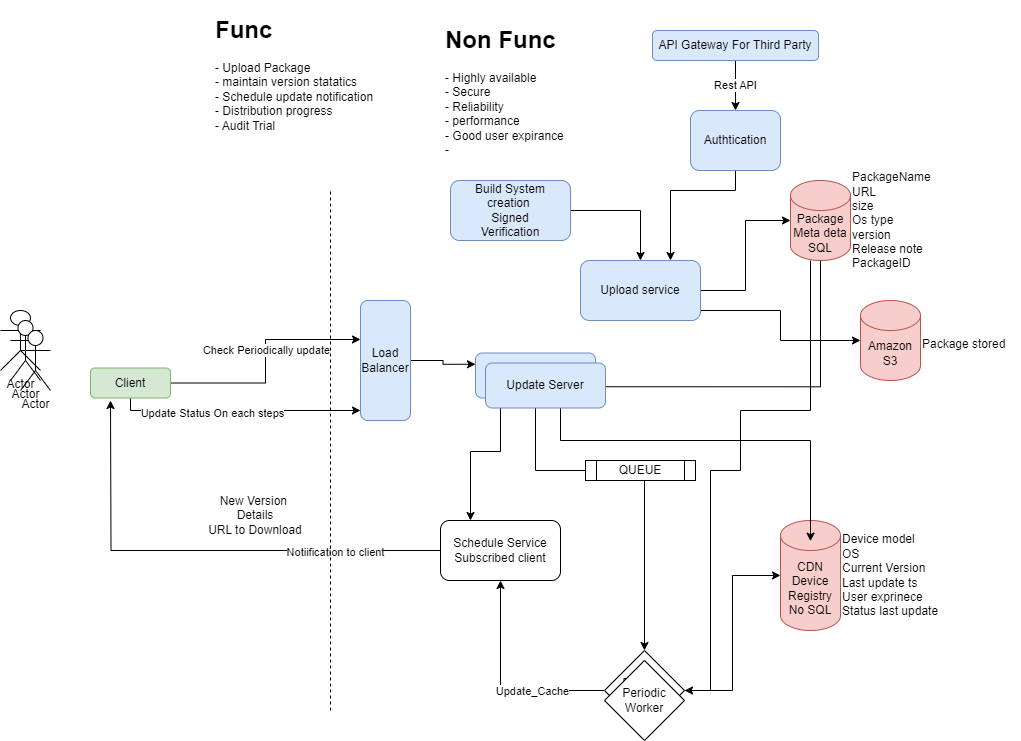

The diagram above was exported from draw.io. Its source (the exported page's mxGraphModel, read from the mxfile embedded in the PNG):
<mxGraphModel dx="1863" dy="606" grid="1" gridSize="10" guides="1" tooltips="1" connect="1" arrows="1" fold="1" page="1" pageScale="1" pageWidth="827" pageHeight="1169" math="0" shadow="0">
  <root>
    <mxCell id="0" />
    <mxCell id="1" parent="0" />
    <mxCell id="YlBwVz0gcFSE91RHYP-u-1" value="&lt;h1&gt;&lt;span style=&quot;background-color: initial;&quot;&gt;Func&lt;/span&gt;&lt;br&gt;&lt;/h1&gt;&lt;div&gt;&lt;span style=&quot;background-color: initial;&quot;&gt;- Upload Package&lt;/span&gt;&lt;/div&gt;&lt;div&gt;&lt;span style=&quot;background-color: initial;&quot;&gt;- maintain version statatics&lt;/span&gt;&lt;/div&gt;&lt;div&gt;&lt;span style=&quot;background-color: initial;&quot;&gt;- Schedule update notification&lt;/span&gt;&lt;/div&gt;&lt;div&gt;- Distribution progress&lt;/div&gt;&lt;div&gt;- Audit Trial&lt;/div&gt;" style="text;html=1;strokeColor=none;fillColor=none;spacing=5;spacingTop=-20;whiteSpace=wrap;overflow=hidden;rounded=0;" parent="1" vertex="1">
      <mxGeometry x="20" y="30" width="190" height="130" as="geometry" />
    </mxCell>
    <mxCell id="YlBwVz0gcFSE91RHYP-u-2" value="&lt;h1&gt;&lt;span style=&quot;background-color: initial;&quot;&gt;Non Func&lt;/span&gt;&lt;br&gt;&lt;/h1&gt;&lt;div&gt;&lt;span style=&quot;background-color: initial;&quot;&gt;- Highly available&lt;/span&gt;&lt;/div&gt;&lt;div&gt;&lt;span style=&quot;background-color: initial;&quot;&gt;- Secure&lt;/span&gt;&lt;/div&gt;&lt;div&gt;- Reliability&lt;/div&gt;&lt;div&gt;- performance&lt;/div&gt;&lt;div&gt;- Good user expirance&amp;nbsp;&lt;/div&gt;&lt;div&gt;-&amp;nbsp;&lt;/div&gt;" style="text;html=1;strokeColor=none;fillColor=none;spacing=5;spacingTop=-20;whiteSpace=wrap;overflow=hidden;rounded=0;" parent="1" vertex="1">
      <mxGeometry x="250" y="40" width="190" height="140" as="geometry" />
    </mxCell>
    <mxCell id="YlBwVz0gcFSE91RHYP-u-9" style="edgeStyle=orthogonalEdgeStyle;rounded=0;orthogonalLoop=1;jettySize=auto;html=1;" parent="1" source="YlBwVz0gcFSE91RHYP-u-3" target="YlBwVz0gcFSE91RHYP-u-6" edge="1">
      <mxGeometry relative="1" as="geometry" />
    </mxCell>
    <mxCell id="YlBwVz0gcFSE91RHYP-u-10" style="edgeStyle=orthogonalEdgeStyle;rounded=0;orthogonalLoop=1;jettySize=auto;html=1;" parent="1" source="YlBwVz0gcFSE91RHYP-u-3" target="YlBwVz0gcFSE91RHYP-u-5" edge="1">
      <mxGeometry relative="1" as="geometry">
        <Array as="points">
          <mxPoint x="590" y="330" />
          <mxPoint x="590" y="360" />
        </Array>
      </mxGeometry>
    </mxCell>
    <mxCell id="YlBwVz0gcFSE91RHYP-u-3" value="Upload service" style="rounded=1;whiteSpace=wrap;html=1;fillColor=#dae8fc;strokeColor=#6c8ebf;" parent="1" vertex="1">
      <mxGeometry x="390" y="280" width="120" height="60" as="geometry" />
    </mxCell>
    <mxCell id="YlBwVz0gcFSE91RHYP-u-28" style="edgeStyle=orthogonalEdgeStyle;rounded=0;orthogonalLoop=1;jettySize=auto;html=1;" parent="1" source="YlBwVz0gcFSE91RHYP-u-4" edge="1">
      <mxGeometry relative="1" as="geometry">
        <mxPoint x="-80" y="420" as="targetPoint" />
      </mxGeometry>
    </mxCell>
    <mxCell id="YlBwVz0gcFSE91RHYP-u-29" value="Notiification to client" style="edgeLabel;html=1;align=center;verticalAlign=middle;resizable=0;points=[];" parent="YlBwVz0gcFSE91RHYP-u-28" vertex="1" connectable="0">
      <mxGeometry x="-0.5586" y="1" relative="1" as="geometry">
        <mxPoint as="offset" />
      </mxGeometry>
    </mxCell>
    <mxCell id="YlBwVz0gcFSE91RHYP-u-4" value="Schedule Service&lt;br&gt;Subscribed client" style="rounded=1;whiteSpace=wrap;html=1;" parent="1" vertex="1">
      <mxGeometry x="250" y="540" width="120" height="60" as="geometry" />
    </mxCell>
    <mxCell id="YlBwVz0gcFSE91RHYP-u-5" value="Amazon S3" style="shape=cylinder3;whiteSpace=wrap;html=1;boundedLbl=1;backgroundOutline=1;size=15;fillColor=#f8cecc;strokeColor=#b85450;" parent="1" vertex="1">
      <mxGeometry x="670" y="320" width="60" height="80" as="geometry" />
    </mxCell>
    <mxCell id="YlBwVz0gcFSE91RHYP-u-24" style="edgeStyle=orthogonalEdgeStyle;rounded=0;orthogonalLoop=1;jettySize=auto;html=1;entryX=1;entryY=0.75;entryDx=0;entryDy=0;" parent="1" source="YlBwVz0gcFSE91RHYP-u-6" target="YlBwVz0gcFSE91RHYP-u-22" edge="1">
      <mxGeometry relative="1" as="geometry">
        <Array as="points">
          <mxPoint x="630" y="406" />
        </Array>
      </mxGeometry>
    </mxCell>
    <mxCell id="YlBwVz0gcFSE91RHYP-u-36" style="edgeStyle=orthogonalEdgeStyle;rounded=0;orthogonalLoop=1;jettySize=auto;html=1;" parent="1" source="YlBwVz0gcFSE91RHYP-u-6" target="YlBwVz0gcFSE91RHYP-u-34" edge="1">
      <mxGeometry relative="1" as="geometry">
        <Array as="points">
          <mxPoint x="620" y="430" />
          <mxPoint x="550" y="430" />
          <mxPoint x="550" y="490" />
          <mxPoint x="520" y="490" />
          <mxPoint x="520" y="710" />
        </Array>
      </mxGeometry>
    </mxCell>
    <mxCell id="YlBwVz0gcFSE91RHYP-u-6" value="Package Meta deta&lt;br&gt;SQL" style="shape=cylinder3;whiteSpace=wrap;html=1;boundedLbl=1;backgroundOutline=1;size=15;fillColor=#f8cecc;strokeColor=#b85450;" parent="1" vertex="1">
      <mxGeometry x="600" y="200" width="60" height="80" as="geometry" />
    </mxCell>
    <mxCell id="YlBwVz0gcFSE91RHYP-u-8" style="edgeStyle=orthogonalEdgeStyle;rounded=0;orthogonalLoop=1;jettySize=auto;html=1;" parent="1" source="YlBwVz0gcFSE91RHYP-u-7" target="YlBwVz0gcFSE91RHYP-u-3" edge="1">
      <mxGeometry relative="1" as="geometry" />
    </mxCell>
    <mxCell id="YlBwVz0gcFSE91RHYP-u-7" value="Build System creation&amp;nbsp;&lt;br&gt;Signed&lt;br&gt;Verification" style="rounded=1;whiteSpace=wrap;html=1;fillColor=#dae8fc;strokeColor=#6c8ebf;" parent="1" vertex="1">
      <mxGeometry x="260" y="200" width="120" height="60" as="geometry" />
    </mxCell>
    <mxCell id="YlBwVz0gcFSE91RHYP-u-11" value="PackageName&lt;br&gt;URL&lt;br&gt;size&lt;br&gt;Os type&lt;br&gt;version&lt;br&gt;Release note&lt;br&gt;PackageID" style="text;html=1;strokeColor=none;fillColor=none;align=left;verticalAlign=middle;whiteSpace=wrap;rounded=0;" parent="1" vertex="1">
      <mxGeometry x="660" y="192.5" width="110" height="95" as="geometry" />
    </mxCell>
    <mxCell id="YlBwVz0gcFSE91RHYP-u-13" style="edgeStyle=orthogonalEdgeStyle;rounded=0;orthogonalLoop=1;jettySize=auto;html=1;" parent="1" source="YlBwVz0gcFSE91RHYP-u-47" target="YlBwVz0gcFSE91RHYP-u-3" edge="1">
      <mxGeometry relative="1" as="geometry">
        <Array as="points">
          <mxPoint x="480" y="210" />
        </Array>
      </mxGeometry>
    </mxCell>
    <mxCell id="YlBwVz0gcFSE91RHYP-u-49" value="Rest API" style="edgeStyle=orthogonalEdgeStyle;rounded=0;orthogonalLoop=1;jettySize=auto;html=1;entryX=0.5;entryY=0;entryDx=0;entryDy=0;" parent="1" source="YlBwVz0gcFSE91RHYP-u-12" target="YlBwVz0gcFSE91RHYP-u-47" edge="1">
      <mxGeometry relative="1" as="geometry" />
    </mxCell>
    <mxCell id="YlBwVz0gcFSE91RHYP-u-12" value="API Gateway For Third Party" style="rounded=1;whiteSpace=wrap;html=1;fillColor=#dae8fc;strokeColor=#6c8ebf;" parent="1" vertex="1">
      <mxGeometry x="462" y="50" width="166" height="30" as="geometry" />
    </mxCell>
    <mxCell id="YlBwVz0gcFSE91RHYP-u-14" value="CDN&lt;br&gt;Device Registry&lt;br&gt;No SQL" style="shape=cylinder3;whiteSpace=wrap;html=1;boundedLbl=1;backgroundOutline=1;size=15;fillColor=#f8cecc;strokeColor=#b85450;" parent="1" vertex="1">
      <mxGeometry x="590" y="540" width="60" height="110" as="geometry" />
    </mxCell>
    <mxCell id="YlBwVz0gcFSE91RHYP-u-15" value="" style="endArrow=none;dashed=1;html=1;rounded=0;" parent="1" edge="1">
      <mxGeometry width="50" height="50" relative="1" as="geometry">
        <mxPoint x="140" y="730" as="sourcePoint" />
        <mxPoint x="140" y="210" as="targetPoint" />
      </mxGeometry>
    </mxCell>
    <mxCell id="YlBwVz0gcFSE91RHYP-u-16" value="Actor" style="shape=umlActor;verticalLabelPosition=bottom;verticalAlign=top;html=1;outlineConnect=0;" parent="1" vertex="1">
      <mxGeometry x="-190" y="330" width="40" height="60" as="geometry" />
    </mxCell>
    <mxCell id="YlBwVz0gcFSE91RHYP-u-17" value="Actor" style="shape=umlActor;verticalLabelPosition=bottom;verticalAlign=top;html=1;outlineConnect=0;" parent="1" vertex="1">
      <mxGeometry x="-180" y="340" width="30" height="60" as="geometry" />
    </mxCell>
    <mxCell id="YlBwVz0gcFSE91RHYP-u-18" value="Actor" style="shape=umlActor;verticalLabelPosition=bottom;verticalAlign=top;html=1;outlineConnect=0;" parent="1" vertex="1">
      <mxGeometry x="-170" y="350" width="30" height="60" as="geometry" />
    </mxCell>
    <mxCell id="YlBwVz0gcFSE91RHYP-u-20" style="edgeStyle=orthogonalEdgeStyle;rounded=0;orthogonalLoop=1;jettySize=auto;html=1;entryX=0;entryY=0.325;entryDx=0;entryDy=0;entryPerimeter=0;" parent="1" source="YlBwVz0gcFSE91RHYP-u-19" target="YlBwVz0gcFSE91RHYP-u-21" edge="1">
      <mxGeometry relative="1" as="geometry">
        <mxPoint x="140" y="395" as="targetPoint" />
      </mxGeometry>
    </mxCell>
    <mxCell id="YlBwVz0gcFSE91RHYP-u-25" value="Check Periodically update" style="edgeLabel;html=1;align=center;verticalAlign=middle;resizable=0;points=[];" parent="YlBwVz0gcFSE91RHYP-u-20" vertex="1" connectable="0">
      <mxGeometry x="0.1006" relative="1" as="geometry">
        <mxPoint as="offset" />
      </mxGeometry>
    </mxCell>
    <mxCell id="YlBwVz0gcFSE91RHYP-u-40" style="edgeStyle=orthogonalEdgeStyle;rounded=0;orthogonalLoop=1;jettySize=auto;html=1;" parent="1" source="YlBwVz0gcFSE91RHYP-u-19" target="YlBwVz0gcFSE91RHYP-u-21" edge="1">
      <mxGeometry relative="1" as="geometry">
        <Array as="points">
          <mxPoint x="-60" y="430" />
        </Array>
      </mxGeometry>
    </mxCell>
    <mxCell id="YlBwVz0gcFSE91RHYP-u-41" value="Update Status On each steps" style="edgeLabel;html=1;align=center;verticalAlign=middle;resizable=0;points=[];" parent="YlBwVz0gcFSE91RHYP-u-40" vertex="1" connectable="0">
      <mxGeometry x="-0.2289" y="-2" relative="1" as="geometry">
        <mxPoint x="1" as="offset" />
      </mxGeometry>
    </mxCell>
    <mxCell id="YlBwVz0gcFSE91RHYP-u-19" value="Client" style="rounded=1;whiteSpace=wrap;html=1;fillColor=#d5e8d4;strokeColor=#82b366;" parent="1" vertex="1">
      <mxGeometry x="-100" y="387.5" width="80" height="30" as="geometry" />
    </mxCell>
    <mxCell id="YlBwVz0gcFSE91RHYP-u-23" style="edgeStyle=orthogonalEdgeStyle;rounded=0;orthogonalLoop=1;jettySize=auto;html=1;entryX=0;entryY=0.25;entryDx=0;entryDy=0;" parent="1" source="YlBwVz0gcFSE91RHYP-u-21" target="YlBwVz0gcFSE91RHYP-u-22" edge="1">
      <mxGeometry relative="1" as="geometry" />
    </mxCell>
    <mxCell id="YlBwVz0gcFSE91RHYP-u-21" value="Load Balancer" style="rounded=1;whiteSpace=wrap;html=1;fillColor=#dae8fc;strokeColor=#6c8ebf;" parent="1" vertex="1">
      <mxGeometry x="170" y="320" width="50" height="120" as="geometry" />
    </mxCell>
    <mxCell id="YlBwVz0gcFSE91RHYP-u-26" style="edgeStyle=orthogonalEdgeStyle;rounded=0;orthogonalLoop=1;jettySize=auto;html=1;entryX=0.5;entryY=0.188;entryDx=0;entryDy=0;entryPerimeter=0;" parent="1" source="YlBwVz0gcFSE91RHYP-u-22" target="YlBwVz0gcFSE91RHYP-u-14" edge="1">
      <mxGeometry relative="1" as="geometry">
        <Array as="points">
          <mxPoint x="370" y="460" />
          <mxPoint x="620" y="460" />
        </Array>
      </mxGeometry>
    </mxCell>
    <mxCell id="YlBwVz0gcFSE91RHYP-u-27" style="edgeStyle=orthogonalEdgeStyle;rounded=0;orthogonalLoop=1;jettySize=auto;html=1;entryX=0.25;entryY=0;entryDx=0;entryDy=0;" parent="1" source="YlBwVz0gcFSE91RHYP-u-22" target="YlBwVz0gcFSE91RHYP-u-4" edge="1">
      <mxGeometry relative="1" as="geometry">
        <Array as="points">
          <mxPoint x="310" y="471" />
          <mxPoint x="280" y="471" />
        </Array>
      </mxGeometry>
    </mxCell>
    <mxCell id="YlBwVz0gcFSE91RHYP-u-38" style="edgeStyle=orthogonalEdgeStyle;rounded=0;orthogonalLoop=1;jettySize=auto;html=1;" parent="1" source="YlBwVz0gcFSE91RHYP-u-22" target="YlBwVz0gcFSE91RHYP-u-34" edge="1">
      <mxGeometry relative="1" as="geometry">
        <Array as="points">
          <mxPoint x="345" y="490" />
          <mxPoint x="454" y="490" />
        </Array>
      </mxGeometry>
    </mxCell>
    <mxCell id="YlBwVz0gcFSE91RHYP-u-42" value="Text" style="edgeLabel;html=1;align=center;verticalAlign=middle;resizable=0;points=[];" parent="YlBwVz0gcFSE91RHYP-u-38" vertex="1" connectable="0">
      <mxGeometry x="-0.2614" y="-1" relative="1" as="geometry">
        <mxPoint as="offset" />
      </mxGeometry>
    </mxCell>
    <mxCell id="YlBwVz0gcFSE91RHYP-u-22" value="Update Server" style="rounded=1;whiteSpace=wrap;html=1;fillColor=#dae8fc;strokeColor=#6c8ebf;" parent="1" vertex="1">
      <mxGeometry x="285" y="372.5" width="120" height="45" as="geometry" />
    </mxCell>
    <mxCell id="YlBwVz0gcFSE91RHYP-u-31" value="New Version&amp;nbsp;&lt;br&gt;Details&lt;br&gt;URL to Download" style="text;html=1;strokeColor=none;fillColor=none;align=center;verticalAlign=middle;whiteSpace=wrap;rounded=0;" parent="1" vertex="1">
      <mxGeometry x="10" y="520" width="110" height="30" as="geometry" />
    </mxCell>
    <mxCell id="YlBwVz0gcFSE91RHYP-u-32" value="Device model&lt;br&gt;OS&lt;br&gt;Current Version&lt;br&gt;Last update ts&lt;br&gt;User exprinece&lt;br&gt;Status last update" style="text;html=1;strokeColor=none;fillColor=none;align=left;verticalAlign=middle;whiteSpace=wrap;rounded=0;" parent="1" vertex="1">
      <mxGeometry x="650" y="534.5" width="110" height="121" as="geometry" />
    </mxCell>
    <mxCell id="YlBwVz0gcFSE91RHYP-u-35" style="edgeStyle=orthogonalEdgeStyle;rounded=0;orthogonalLoop=1;jettySize=auto;html=1;entryX=0;entryY=0.5;entryDx=0;entryDy=0;entryPerimeter=0;" parent="1" source="YlBwVz0gcFSE91RHYP-u-34" target="YlBwVz0gcFSE91RHYP-u-14" edge="1">
      <mxGeometry relative="1" as="geometry" />
    </mxCell>
    <mxCell id="YlBwVz0gcFSE91RHYP-u-37" value="" style="edgeStyle=orthogonalEdgeStyle;rounded=0;orthogonalLoop=1;jettySize=auto;html=1;" parent="1" source="YlBwVz0gcFSE91RHYP-u-34" target="YlBwVz0gcFSE91RHYP-u-4" edge="1">
      <mxGeometry relative="1" as="geometry" />
    </mxCell>
    <mxCell id="YlBwVz0gcFSE91RHYP-u-39" value="Update_Cache" style="edgeLabel;html=1;align=center;verticalAlign=middle;resizable=0;points=[];" parent="YlBwVz0gcFSE91RHYP-u-37" vertex="1" connectable="0">
      <mxGeometry x="-0.3191" relative="1" as="geometry">
        <mxPoint as="offset" />
      </mxGeometry>
    </mxCell>
    <mxCell id="YlBwVz0gcFSE91RHYP-u-34" value="Periodic&lt;br&gt;Worker" style="rhombus;whiteSpace=wrap;html=1;" parent="1" vertex="1">
      <mxGeometry x="414" y="670" width="80" height="80" as="geometry" />
    </mxCell>
    <mxCell id="YlBwVz0gcFSE91RHYP-u-43" value="QUEUE" style="shape=process;whiteSpace=wrap;html=1;backgroundOutline=1;" parent="1" vertex="1">
      <mxGeometry x="395" y="480" width="110" height="20" as="geometry" />
    </mxCell>
    <mxCell id="YlBwVz0gcFSE91RHYP-u-45" value="Periodic&lt;br&gt;Worker" style="rhombus;whiteSpace=wrap;html=1;" parent="1" vertex="1">
      <mxGeometry x="414" y="680" width="80" height="80" as="geometry" />
    </mxCell>
    <mxCell id="YlBwVz0gcFSE91RHYP-u-46" value="Update Server" style="rounded=1;whiteSpace=wrap;html=1;fillColor=#dae8fc;strokeColor=#6c8ebf;" parent="1" vertex="1">
      <mxGeometry x="295" y="382.5" width="120" height="45" as="geometry" />
    </mxCell>
    <mxCell id="YlBwVz0gcFSE91RHYP-u-47" value="Authtication" style="rounded=1;whiteSpace=wrap;html=1;fillColor=#dae8fc;strokeColor=#6c8ebf;" parent="1" vertex="1">
      <mxGeometry x="500" y="130" width="90" height="60" as="geometry" />
    </mxCell>
    <mxCell id="YlBwVz0gcFSE91RHYP-u-52" value="Package stored" style="text;html=1;strokeColor=none;fillColor=none;align=left;verticalAlign=middle;whiteSpace=wrap;rounded=0;" parent="1" vertex="1">
      <mxGeometry x="730" y="345" width="100" height="37.5" as="geometry" />
    </mxCell>
  </root>
</mxGraphModel>